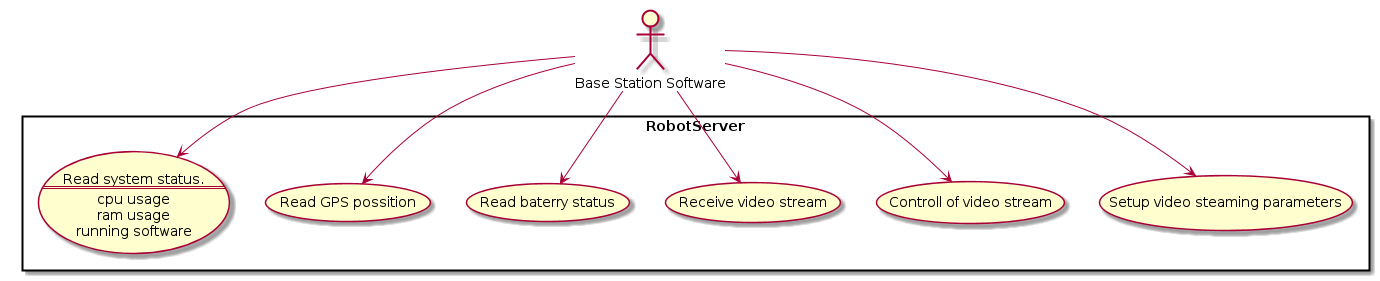

The diagram above was rendered by PlantUML. Its source (embedded in the PNG):
@startuml

actor :Base Station Software: as BBS

rectangle RobotServer {
usecase UC_VIDEO_0 as "Setup video steaming parameters"
usecase UC_VIDEO_1 as "Controll of video stream"
usecase UC_VIDEO_2 as "Receive video stream"

usecase UC_STATUS_0 as "Read baterry status"
usecase UC_STATUS_1 as "Read GPS possition"
usecase UC_STATUS_2 as "Read system status.\n==\ncpu usage\nram usage\nrunning software"
}

BBS --> UC_VIDEO_0 
BBS --> UC_VIDEO_1
BBS --> UC_VIDEO_2

BBS --> UC_STATUS_0
BBS --> UC_STATUS_1
BBS --> UC_STATUS_2


@enduml